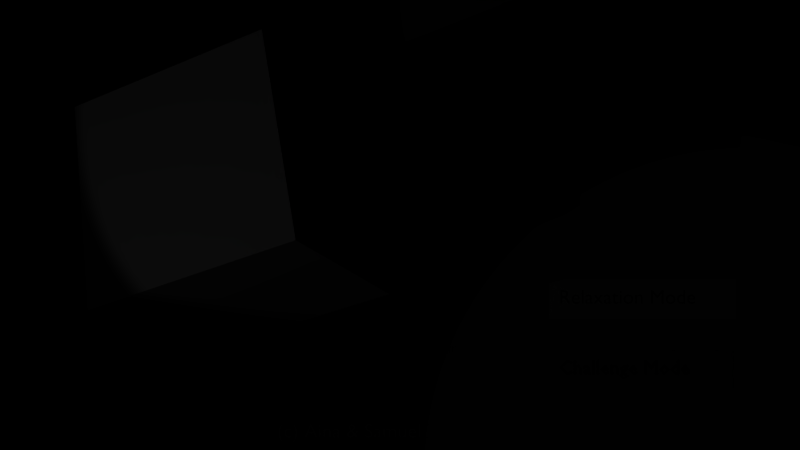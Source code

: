 # Source: prototype.blend  (saved by Blender 2.65.0; exported with 4.5.12 LTS)
import bpy
from mathutils import Matrix  # noqa: F401  (used for matrix-valued properties, if any)

bpy.ops.wm.read_factory_settings(use_empty=True)
scene = bpy.context.scene
scene.name = 'MenuScene'

# ---- collections
col_collection_1_001 = bpy.data.collections.new('Collection 1.001'); scene.collection.children.link(col_collection_1_001)
col_collection_2_001 = bpy.data.collections.new('Collection 2.001'); scene.collection.children.link(col_collection_2_001)

# ---- materials (node trees are filled in below, after node groups)
mat_materialcube = bpy.data.materials.new('MaterialCube')
mat_materialcube.alpha_threshold = 0.0
mat_materialcube.use_transparent_shadow = False
mat_materialcube.roughness = 0.5
mat_materialcube.line_color = (0.0, 0.0, 0.0, 1.0)
mat_materialmenu = bpy.data.materials.new('MaterialMenu')
mat_materialmenu.alpha_threshold = 0.0
mat_materialmenu.use_transparent_shadow = False
mat_materialmenu.diffuse_color = (0.4358, 0.4358, 0.4358, 1.0)
mat_materialmenu.roughness = 0.5
mat_materialmenu.line_color = (0.0, 0.0, 0.0, 1.0)
mat_materialtext_005 = bpy.data.materials.new('MaterialText.005')
mat_materialtext_005.alpha_threshold = 0.0
mat_materialtext_005.use_transparent_shadow = False
mat_materialtext_005.roughness = 0.5
mat_materialtext_005.line_color = (0.0, 0.0, 0.0, 1.0)

# ---- material node trees

# ---- cameras
cam_camera_001 = bpy.data.cameras.new('Camera.001')
cam_camera_001.clip_end = 100.0
cam_camera_001.lens = 35.0
cam_camera_001.sensor_width = 32.0
cam_camera_001.sensor_height = 18.0
cam_camera_001.dof.focus_distance = 0.0
cam_camera_001.dof.aperture_fstop = 128.0

# ---- lights
light_spot_002 = bpy.data.lights.new('Spot.002', 'SPOT')
light_spot_002.transmission_factor = 0.0
light_spot_002.energy = 66.0
light_spot_002.shadow_buffer_clip_start = 0.5
light_spot_002.shadow_soft_size = 0.1
light_spot_002.shadow_maximum_resolution = 0.006
light_spot_002.use_absolute_resolution = True
light_spot_002.cycles.use_multiple_importance_sampling = False
light_spot_001 = bpy.data.lights.new('Spot.001', 'SPOT')
light_spot_001.transmission_factor = 0.0
light_spot_001.energy = 100.0
light_spot_001.shadow_buffer_clip_start = 0.5
light_spot_001.shadow_soft_size = 0.1
light_spot_001.shadow_maximum_resolution = 0.006
light_spot_001.use_absolute_resolution = True
light_spot_001.cycles.use_multiple_importance_sampling = False
light_spot = bpy.data.lights.new('Spot', 'SPOT')
light_spot.transmission_factor = 0.0
light_spot.energy = 100.0
light_spot.shadow_buffer_clip_start = 0.5
light_spot.shadow_soft_size = 0.1
light_spot.shadow_maximum_resolution = 0.006
light_spot.use_absolute_resolution = True
light_spot.cycles.use_multiple_importance_sampling = False

# ---- meshes
me_cube_015 = bpy.data.meshes.new('Cube.015')
me_cube_015.from_pydata([(-1.0, -1.0, -1.0), (-1.0, 1.0, -1.0), (1.0, 1.0, -1.0), (1.0, -1.0, -1.0), (-1.0, -1.0, 1.0), (-1.0, 1.0, 1.0), (1.0, 1.0, 1.0), (1.0, -1.0, 1.0)], [], [(4, 5, 1, 0), (5, 6, 2, 1), (6, 7, 3, 2), (7, 4, 0, 3), (0, 1, 2, 3), (7, 6, 5, 4)])
me_cube_015.materials.append(mat_materialcube)
me_cube_015.use_remesh_preserve_volume = False
me_cube_015.use_remesh_preserve_attributes = False
me_cube_015.use_mirror_vertex_groups = False
me_cube_015.update()
me_plane_002 = bpy.data.meshes.new('Plane.002')
me_plane_002.from_pydata([(1.0, -1.0, 0.0), (-1.0, -1.0, 0.0), (1.0, 1.0, 0.0), (-1.0, 1.0, 0.0)], [], [(1, 0, 2, 3)])
me_plane_002.materials.append(mat_materialmenu)
me_plane_002.use_remesh_preserve_volume = False
me_plane_002.use_remesh_preserve_attributes = False
me_plane_002.use_mirror_vertex_groups = False
me_plane_002.update()
me_plane_001 = bpy.data.meshes.new('Plane.001')
me_plane_001.from_pydata([(1.0, -1.0, 0.0), (-1.0, -1.0, 0.0), (1.0, 1.0, 0.0), (-1.0, 1.0, 0.0)], [], [(1, 0, 2, 3)])
me_plane_001.materials.append(mat_materialcube)
me_plane_001.use_remesh_preserve_volume = False
me_plane_001.use_remesh_preserve_attributes = False
me_plane_001.use_mirror_vertex_groups = False
me_plane_001.update()
me_plane = bpy.data.meshes.new('Plane')
me_plane.from_pydata([(1.0, -1.0, 0.0), (-1.0, -1.0, 0.0), (1.0, 1.0, 0.0), (-1.0, 1.0, 0.0)], [], [(1, 0, 2, 3)])
me_plane.materials.append(mat_materialcube)
me_plane.use_remesh_preserve_volume = False
me_plane.use_remesh_preserve_attributes = False
me_plane.use_mirror_vertex_groups = False
me_plane.update()

# ---- curves / text
txt_text_002 = bpy.data.curves.new('Text.002', 'FONT')
txt_text_002.dimensions = '2D'
txt_text_002.body = '(c) Aina & Samuel 2014'
txt_text_002.materials.append(mat_materialtext_005)
txt_text_002.use_path_clamp = True
txt_text_002.bevel_resolution = 0
txt_text_001 = bpy.data.curves.new('Text.001', 'FONT')
txt_text_001.dimensions = '2D'
txt_text_001.body = 'Challenge Mode'
txt_text_001.materials.append(None)
txt_text_001.use_path_clamp = True
txt_text_001.bevel_resolution = 0
txt_text_001.resolution_u = 1
txt_text_001.render_resolution_u = 1
txt_text = bpy.data.curves.new('Text', 'FONT')
txt_text.dimensions = '2D'
txt_text.body = 'Relaxation Mode'
txt_text.materials.append(mat_materialtext_005)
txt_text.use_path_clamp = True
txt_text.bevel_resolution = 0

# ---- objects
ob_spot_002 = bpy.data.objects.new('Spot.002', light_spot_002)
ob_spot_001 = bpy.data.objects.new('Spot.001', light_spot_001)
ob_cube = bpy.data.objects.new('Cube', me_cube_015)
ob_spot = bpy.data.objects.new('Spot', light_spot)
ob_plane = bpy.data.objects.new('Plane', me_plane_002)
ob_cameramenu = bpy.data.objects.new('CameraMenu', cam_camera_001)
ob_text_002 = bpy.data.objects.new('Text.002', txt_text_002)
ob_buttonchallenge = bpy.data.objects.new('ButtonChallenge', me_plane_001)
ob_text_001 = bpy.data.objects.new('Text.001', txt_text_001)
ob_buttonrelax = bpy.data.objects.new('ButtonRelax', me_plane)
ob_text = bpy.data.objects.new('Text', txt_text)

# ---- transforms, parenting, visibility, modifiers, constraints
ob_spot_002.location = (-13.68, -1.654, 39.42)
ob_spot_002.rotation_euler = (0.4672, -0.4401, -0.3547)
ob_spot_002.lineart.crease_threshold = 0.0
ob_spot_001.location = (24.19, -28.57, 38.28)
ob_spot_001.rotation_euler = (0.07129, -0.09097, 0.07086)
ob_spot_001.lineart.crease_threshold = 0.0
ob_cube.location = (-5.044, 0.6689, 16.71)
ob_cube.rotation_euler = (-0.3906, -0.276, 0.3185)
ob_cube.scale = (3.221, 3.221, 3.221)
ob_cube.lineart.crease_threshold = 0.0
ob_spot.location = (-28.26, -8.083, 100.7)
ob_spot.rotation_euler = (0.005526, -0.05875, 0.07847)
ob_spot.lineart.crease_threshold = 0.0
ob_plane.location = (-0.1312, 0.2724, -34.9)
ob_plane.scale = (39.83, 22.08, 15.61)
ob_plane.color = (0.1136, 0.8979, 1.0, 1.0)
ob_plane.lineart.crease_threshold = 0.0
ob_cameramenu.location = (0.0, 0.0, 43.77)
ob_cameramenu.lineart.crease_threshold = 0.0
ob_text_002.location = (-6.138, -10.61, 0.1089)
ob_text_002.lineart.crease_threshold = 0.0
ob_buttonchallenge.location = (12.03, -7.24, 0.0)
ob_buttonchallenge.scale = (4.692, 1.0, 1.0)
ob_buttonchallenge.lineart.crease_threshold = 0.0
ob_text_001.parent = ob_buttonchallenge
ob_text_001.matrix_parent_inverse = Matrix(((0.2131, 0.0, 0.0, -2.564), (0.0, 1.0, 0.0, 7.24), (0.0, 0.0, 1.0, 0.0), (0.0, 0.0, 0.0, 1.0)))
ob_text_001.location = (7.941, -7.464, 0.0)
ob_text_001.color = (1.0, 0.9953, 0.9811, 1.0)
ob_text_001.lineart.crease_threshold = 0.0
ob_text_001.material_slots[0].link = 'OBJECT'; ob_text_001.material_slots[0].material = mat_materialtext_005
ob_buttonrelax.location = (12.14, -3.714, 0.0)
ob_buttonrelax.scale = (4.692, 1.0, 1.0)
ob_buttonrelax.lineart.crease_threshold = 0.0
ob_text.parent = ob_buttonrelax
ob_text.matrix_parent_inverse = Matrix(((0.2131, 5.96e-08, 0.0, -2.588), (-2.767e-08, 1.0, 0.0, 3.714), (0.0, 0.0, 1.0, 0.0), (0.0, 0.0, 0.0, 1.0)))
ob_text.location = (7.947, -3.938, 0.0)
ob_text.color = (1.0, 0.9953, 0.9811, 1.0)
ob_text.lineart.crease_threshold = 0.0

# ---- collection membership
col_collection_1_001.objects.link(ob_spot_002)
col_collection_1_001.objects.link(ob_spot_001)
col_collection_1_001.objects.link(ob_cube)
col_collection_1_001.objects.link(ob_spot)
col_collection_1_001.objects.link(ob_plane)
col_collection_1_001.objects.link(ob_cameramenu)
col_collection_2_001.objects.link(ob_text_002)
col_collection_2_001.objects.link(ob_buttonchallenge)
col_collection_2_001.objects.link(ob_text_001)
col_collection_2_001.objects.link(ob_buttonrelax)
col_collection_2_001.objects.link(ob_text)

# ---- scene / render settings (as saved in the file)
scene.camera = ob_cameramenu
scene.frame_start = 1; scene.frame_end = 250; scene.frame_set(3)
scene.render.engine = 'BLENDER_EEVEE_NEXT'
scene.render.image_settings.color_mode = 'RGB'
scene.render.image_settings.compression = 90
scene.render.image_settings.exr_codec = 'NONE'
scene.render.resolution_percentage = 50
scene.render.dither_intensity = 0.0
scene.render.bake_margin = 2
scene.render.bake_bias = 0.0
scene.cycles.use_denoising = False
scene.cycles.samples = 10
scene.cycles.sampling_pattern = 'TABULATED_SOBOL'
scene.cycles.light_sampling_threshold = 0.0
scene.cycles.use_adaptive_sampling = False
scene.cycles.use_light_tree = False
scene.cycles.blur_glossy = 0.0
scene.cycles.volume_bounces = 1
scene.cycles.pixel_filter_type = 'GAUSSIAN'
scene.cycles.sample_clamp_indirect = 0.0
scene.view_settings.view_transform = 'Standard'
bpy.context.view_layer.update()
